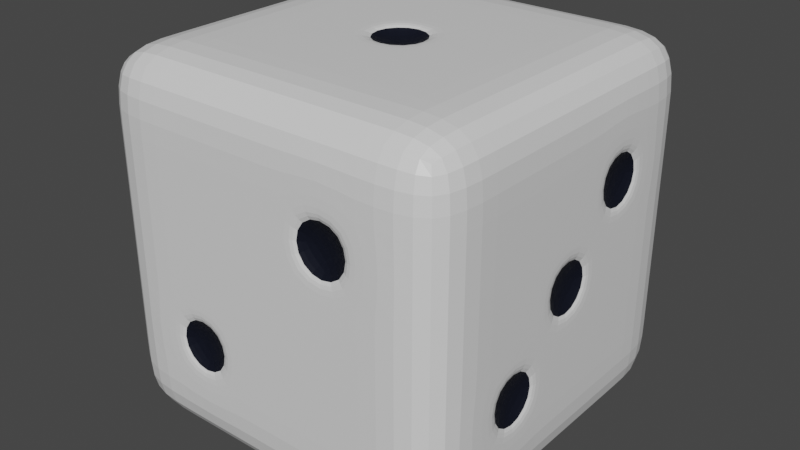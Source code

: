 # Source: Dice.blend  (saved by Blender 2.93.20; exported with 4.5.12 LTS)
import bpy
from mathutils import Matrix  # noqa: F401  (used for matrix-valued properties, if any)

bpy.ops.wm.read_factory_settings(use_empty=True)
scene = bpy.context.scene
scene.name = 'Scene'

# ---- collections
col_collection = bpy.data.collections.new('Collection'); scene.collection.children.link(col_collection)

# ---- materials (node trees are filled in below, after node groups)
mat_dice = bpy.data.materials.new('Dice')
mat_dice.alpha_threshold = 0.0
mat_dice.use_transparent_shadow = False
mat_dice.line_color = (0.0, 0.0, 0.0, 1.0)
mat_hole = bpy.data.materials.new('Hole')
mat_hole.use_transparent_shadow = False

# ---- material node trees
mat_dice.use_nodes = True; mat_dice.node_tree.nodes.clear()
_N = mat_dice.node_tree.nodes; _L = mat_dice.node_tree.links
n0 = _N.new('ShaderNodeOutputMaterial'); n0.name = 'Material Output'; n0.location = (300, 300)
n1 = _N.new('ShaderNodeBsdfPrincipled'); n1.name = 'Principled BSDF'; n1.location = (10, 300)
n1.distribution = 'GGX'
n1.subsurface_method = 'BURLEY'
n1.inputs[2].default_value = 0.4
n1.inputs[3].default_value = 1.45
n1.inputs[27].default_value = (0.0, 0.0, 0.0, 1.0)
n1.inputs[28].default_value = 1.0
_L.new(n1.outputs[0], n0.inputs[0])
n0.is_active_output = True
mat_hole.use_nodes = True; mat_hole.node_tree.nodes.clear()
_N = mat_hole.node_tree.nodes; _L = mat_hole.node_tree.links
n0 = _N.new('ShaderNodeBsdfPrincipled'); n0.name = 'Principled BSDF'; n0.location = (10, 300)
n0.distribution = 'GGX'
n0.subsurface_method = 'BURLEY'
n0.inputs[0].default_value = (0.001943, 0.003454, 0.01102, 1.0)
n0.inputs[3].default_value = 1.45
n0.inputs[27].default_value = (0.0, 0.0, 0.0, 1.0)
n0.inputs[28].default_value = 1.0
n1 = _N.new('ShaderNodeOutputMaterial'); n1.name = 'Material Output'; n1.location = (300, 300)
_L.new(n0.outputs[0], n1.inputs[0])
n1.is_active_output = True

# ---- world
world_world = bpy.data.worlds.new('World'); scene.world = world_world
world_world.use_nodes = True; world_world.node_tree.nodes.clear()
_N = world_world.node_tree.nodes; _L = world_world.node_tree.links
n0 = _N.new('ShaderNodeOutputWorld'); n0.name = 'World Output'; n0.location = (300, 300)
n1 = _N.new('ShaderNodeBackground'); n1.name = 'Background'; n1.location = (10, 300)
n1.inputs[0].default_value = (0.05088, 0.05088, 0.05088, 1.0)
_L.new(n1.outputs[0], n0.inputs[0])
n0.is_active_output = True
world_world.color = (0.05088, 0.05088, 0.05088)
world_world.use_sun_shadow = False
world_world.sun_shadow_jitter_overblur = 0.0

# ---- meshes
me_cube = bpy.data.meshes.new('Cube')
me_cube.from_pydata([(1.0, 1.0, 1.0), (1.0, 1.0, -1.0), (1.0, -1.0, 1.0), (1.0, -1.0, -1.0), (-1.0, 1.0, 1.0), (-1.0, 1.0, -1.0), (-1.0, -1.0, 1.0), (-1.0, -1.0, -1.0), (0.6, 1.0, -1.0), (0.2, 1.0, -1.0), (-0.2, 1.0, -1.0), (-0.6, 1.0, -1.0), (0.6, -1.0, 1.0), (0.2, -1.0, 1.0), (-0.2, -1.0, 1.0), (-0.6, -1.0, 1.0), (-0.6, -1.0, -1.0), (-0.2, -1.0, -1.0), (0.2, -1.0, -1.0), (0.6, -1.0, -1.0), (-0.6, 1.0, 1.0), (-0.2, 1.0, 1.0), (0.2, 1.0, 1.0), (0.6, 1.0, 1.0), (1.0, 1.0, 0.6), (1.0, 1.0, 0.2), (1.0, 1.0, -0.2), (1.0, 1.0, -0.6), (-1.0, -1.0, -0.6), (-1.0, -1.0, -0.2), (-1.0, -1.0, 0.2), (-1.0, -1.0, 0.6), (1.0, -1.0, 0.6), (1.0, -1.0, 0.2), (1.0, -1.0, -0.2), (1.0, -1.0, -0.6), (-1.0, 1.0, 0.6), (-1.0, 1.0, 0.2), (-1.0, 1.0, -0.2), (-1.0, 1.0, -0.6), (-0.565, 1.0, 0.565), (-0.565, 1.0, 0.235), (-0.565, 1.0, -0.235), (-0.565, 1.0, -0.565), (-0.235, 1.0, 0.565), (-0.165, 1.0, 0.165), (-0.235, 1.0, -0.235), (-0.235, 1.0, -0.565), (0.235, 1.0, 0.565), (0.165, 1.0, 0.165), (0.235, 1.0, -0.235), (0.235, 1.0, -0.565), (0.565, 1.0, 0.565), (0.565, 1.0, 0.235), (0.565, 1.0, -0.235), (0.565, 1.0, -0.565), (0.565, -1.0, 0.565), (0.565, -1.0, 0.235), (0.6, -1.0, -0.2), (0.6, -1.0, -0.6), (0.235, -1.0, 0.565), (0.235, -1.0, 0.235), (0.2, -1.0, -0.2), (0.2, -1.0, -0.6), (-0.2, -1.0, 0.6), (-0.2, -1.0, 0.2), (-0.235, -1.0, -0.235), (-0.235, -1.0, -0.565), (-0.6, -1.0, 0.6), (-0.6, -1.0, 0.2), (-0.565, -1.0, -0.235), (-0.565, -1.0, -0.565), (-1.0, 0.6, -1.0), (-1.0, 0.2, -1.0), (-1.0, -0.2, -1.0), (-1.0, -0.6, -1.0), (1.0, 0.6, 1.0), (1.0, 0.2, 1.0), (1.0, -0.2, 1.0), (1.0, -0.6, 1.0), (-1.0, -0.6, 1.0), (-1.0, -0.2, 1.0), (-1.0, 0.2, 1.0), (-1.0, 0.6, 1.0), (1.0, -0.6, -1.0), (1.0, -0.2, -1.0), (1.0, 0.2, -1.0), (1.0, 0.6, -1.0), (-0.565, 0.565, -1.0), (-0.565, 0.235, -1.0), (-0.565, -0.235, -1.0), (-0.565, -0.565, -1.0), (-0.235, 0.565, -1.0), (-0.235, 0.235, -1.0), (-0.235, -0.235, -1.0), (-0.235, -0.565, -1.0), (0.235, 0.565, -1.0), (0.235, 0.235, -1.0), (0.235, -0.235, -1.0), (0.235, -0.565, -1.0), (0.565, 0.565, -1.0), (0.565, 0.235, -1.0), (0.565, -0.235, -1.0), (0.565, -0.565, -1.0), (0.6, 0.6, 1.0), (0.6, 0.2, 1.0), (0.6, -0.2, 1.0), (0.6, -0.6, 1.0), (0.2, 0.6, 1.0), (0.165, 0.165, 1.0), (0.165, -0.165, 1.0), (0.2, -0.6, 1.0), (-0.2, 0.6, 1.0), (-0.165, 0.165, 1.0), (-0.165, -0.165, 1.0), (-0.2, -0.6, 1.0), (-0.6, 0.6, 1.0), (-0.6, 0.2, 1.0), (-0.6, -0.2, 1.0), (-0.6, -0.6, 1.0), (1.0, 0.6, -0.6), (1.0, 0.2, -0.6), (1.0, -0.235, -0.565), (1.0, -0.565, -0.565), (1.0, 0.6, -0.2), (1.0, 0.165, -0.165), (1.0, -0.235, -0.235), (1.0, -0.565, -0.235), (1.0, 0.565, 0.235), (1.0, 0.165, 0.165), (1.0, -0.165, 0.165), (1.0, -0.6, 0.2), (1.0, 0.565, 0.565), (1.0, 0.235, 0.565), (1.0, -0.2, 0.6), (1.0, -0.6, 0.6), (-1.0, -0.565, -0.565), (-1.0, -0.235, -0.565), (-1.0, 0.235, -0.565), (-1.0, 0.565, -0.565), (-1.0, -0.565, -0.235), (-1.0, -0.235, -0.235), (-1.0, 0.235, -0.235), (-1.0, 0.565, -0.235), (-1.0, -0.565, 0.235), (-1.0, -0.235, 0.235), (-1.0, 0.235, 0.235), (-1.0, 0.565, 0.235), (-1.0, -0.565, 0.565), (-1.0, -0.235, 0.565), (-1.0, 0.235, 0.565), (-1.0, 0.565, 0.565), (-0.6, 1.0, 0.6), (-0.6, 1.0, 0.2), (-0.6, 1.0, -0.2), (-0.6, 1.0, -0.6), (-0.2, 1.0, 0.6), (-0.2, 1.0, -0.6), (-0.2, 1.0, 0.2), (-0.235, 1.0, 0.235), (-0.2, 1.0, -0.2), (-0.165, 1.0, -0.165), (0.2, 1.0, 0.6), (0.2, 1.0, -0.6), (0.2, 1.0, 0.2), (0.235, 1.0, 0.235), (0.2, 1.0, -0.2), (0.165, 1.0, -0.165), (0.6, 1.0, 0.6), (0.6, 1.0, 0.2), (0.6, 1.0, -0.2), (0.6, 1.0, -0.6), (0.6, -1.0, 0.6), (0.6, -1.0, 0.2), (0.2, -1.0, 0.6), (0.2, -1.0, 0.2), (-0.2, -1.0, -0.2), (-0.2, -1.0, -0.6), (-0.6, -1.0, -0.2), (-0.6, -1.0, -0.6), (-0.6, 0.6, -1.0), (-0.6, 0.2, -1.0), (-0.6, -0.2, -1.0), (-0.6, -0.6, -1.0), (-0.1637, 0.5637, -1.0), (-0.1637, 0.2363, -1.0), (-0.1637, -0.2363, -1.0), (-0.1637, -0.5637, -1.0), (0.1637, 0.5637, -1.0), (0.1637, 0.2363, -1.0), (0.1637, -0.2363, -1.0), (0.1637, -0.5637, -1.0), (0.6, 0.6, -1.0), (0.6, 0.2, -1.0), (0.6, -0.2, -1.0), (0.6, -0.6, -1.0), (0.2, 0.2, 1.0), (0.2, -0.2, 1.0), (-0.2, 0.2, 1.0), (-0.2, -0.2, 1.0), (1.0, -0.2, -0.6), (1.0, -0.6, -0.6), (1.0, 0.2, -0.2), (1.0, -0.6, -0.2), (1.0, -0.2, -0.2), (1.0, -0.165, -0.165), (1.0, 0.6, 0.2), (1.0, -0.2, 0.2), (1.0, 0.2, 0.2), (1.0, 0.235, 0.235), (1.0, 0.6, 0.6), (1.0, 0.2, 0.6), (-1.0, -0.6, -0.6), (-1.0, -0.2, -0.6), (-1.0, 0.2, -0.6), (-1.0, 0.6, -0.6), (-1.0, -0.6, -0.2), (-1.0, -0.2, -0.2), (-1.0, 0.2, -0.2), (-1.0, 0.6, -0.2), (-1.0, -0.6, 0.2), (-1.0, -0.2, 0.2), (-1.0, 0.2, 0.2), (-1.0, 0.6, 0.2), (-1.0, -0.6, 0.6), (-1.0, -0.2, 0.6), (-1.0, 0.2, 0.6), (-1.0, 0.6, 0.6), (-0.2, 0.6, -1.0), (-0.2, 0.2, -1.0), (-0.2, -0.2, -1.0), (-0.2, -0.6, -1.0), (0.2, 0.6, -1.0), (0.2, 0.2, -1.0), (0.2, -0.2, -1.0), (0.2, -0.6, -1.0), (-0.4, -0.9, -0.4), (0.4, -0.9, 0.4), (0.4, 0.9, -0.4), (0.4, 0.9, 0.4), (0.0, 0.9, 0.0), (-0.4, 0.9, -0.4), (-0.4, 0.9, 0.4), (-0.9, -0.4, 0.4), (-0.9, 0.4, 0.4), (-0.9, -0.4, -0.4), (-0.9, 0.4, -0.4), (0.9, 0.4, 0.4), (0.9, 0.0, 0.0), (0.9, -0.4, -0.4), (0.0, 0.0, 0.9), (0.4, 0.4, -0.9), (0.4, -0.4, -0.9), (0.0, 0.4, -0.9), (0.0, -0.4, -0.9), (-0.4, 0.4, -0.9), (-0.4, -0.4, -0.9)], [], [(119, 80, 6, 15), (68, 15, 6, 31), (227, 83, 4, 36), (195, 84, 3, 19), (135, 79, 2, 32), (168, 23, 0, 24), (36, 4, 20, 152), (152, 20, 21, 156), (156, 21, 22, 162), (162, 22, 23, 168), (75, 183, 16, 7), (183, 231, 17, 16), (231, 235, 18, 17), (235, 195, 19, 18), (32, 2, 12, 172), (172, 12, 13, 174), (174, 13, 14, 64), (64, 14, 15, 68), (79, 107, 12, 2), (107, 111, 13, 12), (111, 115, 14, 13), (115, 119, 15, 14), (17, 177, 179, 16), (57, 56, 237), (176, 65, 69, 178), (65, 64, 68, 69), (18, 63, 177, 17), (63, 62, 176, 177), (62, 175, 65, 176), (175, 174, 64, 65), (19, 59, 63, 18), (59, 58, 62, 63), (58, 173, 175, 62), (51, 50, 238), (3, 35, 59, 19), (35, 34, 58, 59), (34, 33, 173, 58), (33, 32, 172, 173), (9, 163, 171, 8), (165, 48, 239), (166, 164, 169, 170), (161, 45, 240), (10, 157, 163, 9), (157, 160, 166, 163), (43, 42, 241), (158, 156, 162, 164), (11, 155, 157, 10), (41, 40, 242), (154, 153, 158, 160), (144, 148, 243), (5, 39, 155, 11), (39, 38, 154, 155), (38, 37, 153, 154), (37, 36, 152, 153), (8, 171, 27, 1), (171, 170, 26, 27), (170, 169, 25, 26), (169, 168, 24, 25), (84, 201, 35, 3), (201, 203, 34, 35), (203, 131, 33, 34), (131, 135, 32, 33), (72, 215, 39, 5), (215, 219, 38, 39), (219, 223, 37, 38), (223, 227, 36, 37), (16, 179, 28, 7), (179, 178, 29, 28), (178, 69, 30, 29), (69, 68, 31, 30), (30, 31, 224, 220), (146, 150, 244), (221, 225, 226, 222), (136, 140, 245), (29, 30, 220, 216), (216, 220, 221, 217), (217, 221, 222, 218), (218, 222, 223, 219), (28, 29, 216, 212), (138, 142, 246), (213, 217, 218, 214), (128, 132, 247), (7, 28, 212, 75), (75, 212, 213, 74), (74, 213, 214, 73), (73, 214, 215, 72), (25, 24, 210, 206), (125, 129, 248), (208, 211, 134, 207), (207, 134, 135, 131), (26, 25, 206, 124), (124, 206, 208, 202), (122, 126, 249), (204, 207, 131, 203), (27, 26, 124, 120), (120, 124, 202, 121), (121, 202, 204, 200), (109, 113, 250), (1, 27, 120, 87), (87, 120, 121, 86), (86, 121, 200, 85), (85, 200, 201, 84), (21, 20, 116, 112), (112, 116, 117, 198), (198, 117, 118, 199), (199, 118, 119, 115), (22, 21, 112, 108), (108, 112, 198, 196), (96, 100, 251), (197, 199, 115, 111), (23, 22, 108, 104), (104, 108, 196, 105), (105, 196, 197, 106), (106, 197, 111, 107), (0, 23, 104, 76), (76, 104, 105, 77), (77, 105, 106, 78), (78, 106, 107, 79), (9, 8, 192, 232), (98, 102, 252), (233, 193, 194, 234), (184, 188, 253), (10, 9, 232, 228), (186, 190, 254), (229, 233, 234, 230), (88, 92, 255), (11, 10, 228, 180), (90, 94, 256), (181, 229, 230, 182), (5, 11, 180, 72), (72, 180, 181, 73), (73, 181, 182, 74), (74, 182, 183, 75), (24, 0, 76, 210), (210, 76, 77, 211), (211, 77, 78, 134), (134, 78, 79, 135), (8, 1, 87, 192), (192, 87, 86, 193), (193, 86, 85, 194), (194, 85, 84, 195), (31, 6, 80, 224), (224, 80, 81, 225), (225, 81, 82, 226), (226, 82, 83, 227), (20, 4, 83, 116), (116, 83, 82, 117), (117, 82, 81, 118), (118, 81, 80, 119), (40, 41, 153, 152), (42, 43, 155, 154), (159, 44, 156, 158), (45, 161, 160, 158), (47, 46, 160, 157), (48, 165, 164, 162), (167, 49, 164, 166), (50, 51, 163, 166), (53, 52, 168, 169), (55, 54, 170, 171), (56, 57, 173, 172), (61, 60, 174, 175), (66, 67, 177, 176), (71, 70, 178, 179), (67, 71, 179, 177), (70, 66, 176, 178), (57, 61, 175, 173), (60, 56, 172, 174), (51, 55, 171, 163), (54, 50, 166, 170), (165, 53, 169, 164), (52, 48, 162, 168), (161, 167, 166, 160), (49, 45, 158, 164), (43, 47, 157, 155), (46, 42, 154, 160), (41, 159, 158, 153), (44, 40, 152, 156), (88, 89, 181, 180), (90, 91, 183, 182), (93, 92, 228, 229), (95, 94, 230, 231), (96, 97, 233, 232), (98, 99, 235, 234), (101, 100, 192, 193), (103, 102, 194, 195), (109, 110, 197, 196), (114, 113, 198, 199), (122, 123, 201, 200), (125, 205, 204, 202), (127, 126, 204, 203), (128, 209, 208, 206), (130, 129, 208, 207), (133, 132, 210, 211), (136, 137, 213, 212), (138, 139, 215, 214), (141, 140, 216, 217), (143, 142, 218, 219), (144, 145, 221, 220), (146, 147, 223, 222), (149, 148, 224, 225), (151, 150, 226, 227), (148, 144, 220, 224), (145, 149, 225, 221), (150, 146, 222, 226), (147, 151, 227, 223), (140, 136, 212, 216), (137, 141, 217, 213), (142, 138, 214, 218), (139, 143, 219, 215), (132, 128, 206, 210), (209, 133, 211, 208), (129, 125, 202, 208), (205, 130, 207, 204), (126, 122, 200, 204), (123, 127, 203, 201), (113, 109, 196, 198), (110, 114, 199, 197), (100, 96, 232, 192), (97, 101, 193, 233), (102, 98, 234, 194), (99, 103, 195, 235), (92, 88, 180, 228), (89, 93, 229, 181), (94, 90, 182, 230), (91, 95, 231, 183), (184, 185, 229, 228), (186, 187, 231, 230), (189, 188, 232, 233), (191, 190, 234, 235), (188, 184, 228, 232), (185, 189, 233, 229), (190, 186, 230, 234), (187, 191, 235, 231), (67, 66, 236), (66, 70, 236), (70, 71, 236), (71, 67, 236), (56, 60, 237), (60, 61, 237), (61, 57, 237), (50, 54, 238), (54, 55, 238), (55, 51, 238), (48, 52, 239), (52, 53, 239), (53, 165, 239), (45, 49, 240), (49, 167, 240), (167, 161, 240), (42, 46, 241), (46, 47, 241), (47, 43, 241), (40, 44, 242), (44, 159, 242), (159, 41, 242), (148, 149, 243), (149, 145, 243), (145, 144, 243), (150, 151, 244), (151, 147, 244), (147, 146, 244), (140, 141, 245), (141, 137, 245), (137, 136, 245), (142, 143, 246), (143, 139, 246), (139, 138, 246), (132, 133, 247), (133, 209, 247), (209, 128, 247), (129, 130, 248), (130, 205, 248), (205, 125, 248), (126, 127, 249), (127, 123, 249), (123, 122, 249), (113, 114, 250), (114, 110, 250), (110, 109, 250), (100, 101, 251), (101, 97, 251), (97, 96, 251), (102, 103, 252), (103, 99, 252), (99, 98, 252), (188, 189, 253), (189, 185, 253), (185, 184, 253), (190, 191, 254), (191, 187, 254), (187, 186, 254), (92, 93, 255), (93, 89, 255), (89, 88, 255), (94, 95, 256), (95, 91, 256), (91, 90, 256)])
me_cube.polygons.foreach_set('material_index', [0, 0, 0, 0, 0, 0, 0, 0, 0, 0, 0, 0, 0, 0, 0, 0, 0, 0, 0, 0, 0, 0, 0, 1, 0, 0, 0, 0, 0, 0, 0, 0, 0, 1, 0, 0, 0, 0, 0, 1, 0, 1, 0, 0, 1, 0, 0, 1, 0, 1, 0, 0, 0, 0, 0, 0, 0, 0, 0, 0, 0, 0, 0, 0, 0, 0, 0, 0, 0, 0, 0, 1, 0, 1, 0, 0, 0, 0, 0, 1, 0, 1, 0, 0, 0, 0, 0, 1, 0, 0, 0, 0, 1, 0, 0, 0, 0, 1, 0, 0, 0, 0, 0, 0, 0, 0, 0, 0, 1, 0, 0, 0, 0, 0, 0, 0, 0, 0, 0, 1, 0, 1, 0, 1, 0, 1, 0, 1, 0, 0, 0, 0, 0, 0, 0, 0, 0, 0, 0, 0, 0, 0, 0, 0, 0, 0, 0, 0, 0, 0, 0, 0, 0, 0, 0, 0, 0, 0, 0, 0, 0, 0, 0, 0, 0, 0, 0, 0, 0, 0, 0, 0, 0, 0, 0, 0, 0, 0, 0, 0, 0, 0, 0, 0, 0, 0, 0, 0, 0, 0, 0, 0, 0, 0, 0, 0, 0, 0, 0, 0, 0, 0, 0, 0, 0, 0, 0, 0, 0, 0, 0, 0, 0, 0, 0, 0, 0, 0, 0, 0, 0, 0, 0, 0, 0, 0, 0, 0, 0, 0, 0, 0, 0, 1, 1, 1, 1, 1, 1, 1, 1, 1, 1, 1, 1, 1, 1, 1, 1, 1, 1, 1, 1, 1, 1, 1, 1, 1, 1, 1, 1, 1, 1, 1, 1, 1, 1, 1, 1, 1, 1, 1, 1, 1, 1, 1, 1, 1, 1, 1, 1, 1, 1, 1, 1, 1, 1, 1, 1, 1, 1, 1, 1, 1, 1, 1, 1])
_uv = me_cube.uv_layers.new(name='UVMap')
_uv.uv.foreach_set('vector', [0.825, 0.7, 0.875, 0.7, 0.875, 0.75, 0.825, 0.75, 0.575, 0.95, 0.625, 0.95, 0.625, 1.0, 0.575, 1.0, 0.575, 0.2, 0.625, 0.2, 0.625, 0.25, 0.575, 0.25, 0.325, 0.7, 0.375, 0.7, 0.375, 0.75, 0.325, 0.75, 0.575, 0.7, 0.625, 0.7, 0.625, 0.75, 0.575, 0.75, 0.575, 0.45, 0.625, 0.45, 0.625, 0.5, 0.575, 0.5, 0.575, 0.25, 0.625, 0.25, 0.625, 0.3, 0.575, 0.3, 0.575, 0.3, 0.625, 0.3, 0.625, 0.35, 0.575, 0.35, 0.575, 0.35, 0.625, 0.35, 0.625, 0.4, 0.575, 0.4, 0.575, 0.4, 0.625, 0.4, 0.625, 0.45, 0.575, 0.45, 0.125, 0.7, 0.175, 0.7, 0.175, 0.75, 0.125, 0.75, 0.175, 0.7, 0.225, 0.7, 0.225, 0.75, 0.175, 0.75, 0.225, 0.7, 0.275, 0.7, 0.275, 0.75, 0.225, 0.75, 0.275, 0.7, 0.325, 0.7, 0.325, 0.75, 0.275, 0.75, 0.575, 0.75, 0.625, 0.75, 0.625, 0.8, 0.575, 0.8, 0.575, 0.8, 0.625, 0.8, 0.625, 0.85, 0.575, 0.85, 0.575, 0.85, 0.625, 0.85, 0.625, 0.9, 0.575, 0.9, 0.575, 0.9, 0.625, 0.9, 0.625, 0.95, 0.575, 0.95, 0.625, 0.7, 0.675, 0.7, 0.675, 0.75, 0.625, 0.75, 0.675, 0.7, 0.725, 0.7, 0.725, 0.75, 0.675, 0.75, 0.725, 0.7, 0.775, 0.7, 0.775, 0.75, 0.725, 0.75, 0.775, 0.7, 0.825, 0.7, 0.825, 0.75, 0.775, 0.75, 0.375, 0.9, 0.425, 0.9, 0.425, 0.95, 0.375, 0.95, 0.5294, 0.8044, 0.5706, 0.8044, 0.55, 0.825, 0.475, 0.9, 0.525, 0.9, 0.525, 0.95, 0.475, 0.95, 0.525, 0.9, 0.575, 0.9, 0.575, 0.95, 0.525, 0.95, 0.375, 0.85, 0.425, 0.85, 0.425, 0.9, 0.375, 0.9, 0.425, 0.85, 0.475, 0.85, 0.475, 0.9, 0.425, 0.9, 0.475, 0.85, 0.525, 0.85, 0.525, 0.9, 0.475, 0.9, 0.525, 0.85, 0.575, 0.85, 0.575, 0.9, 0.525, 0.9, 0.375, 0.8, 0.425, 0.8, 0.425, 0.85, 0.375, 0.85, 0.425, 0.8, 0.475, 0.8, 0.475, 0.85, 0.425, 0.85, 0.475, 0.8, 0.525, 0.8, 0.525, 0.85, 0.475, 0.85, 0.4294, 0.4044, 0.4706, 0.4044, 0.45, 0.425, 0.375, 0.75, 0.425, 0.75, 0.425, 0.8, 0.375, 0.8, 0.425, 0.75, 0.475, 0.75, 0.475, 0.8, 0.425, 0.8, 0.475, 0.75, 0.525, 0.75, 0.525, 0.8, 0.475, 0.8, 0.525, 0.75, 0.575, 0.75, 0.575, 0.8, 0.525, 0.8, 0.375, 0.4, 0.425, 0.4, 0.425, 0.45, 0.375, 0.45, 0.5294, 0.4044, 0.5706, 0.4044, 0.55, 0.425, 0.475, 0.4, 0.525, 0.4, 0.525, 0.45, 0.475, 0.45, 0.4794, 0.3544, 0.5206, 0.3544, 0.5, 0.375, 0.375, 0.35, 0.425, 0.35, 0.425, 0.4, 0.375, 0.4, 0.425, 0.35, 0.475, 0.35, 0.475, 0.4, 0.425, 0.4, 0.4294, 0.3044, 0.4706, 0.3044, 0.45, 0.325, 0.525, 0.35, 0.575, 0.35, 0.575, 0.4, 0.525, 0.4, 0.375, 0.3, 0.425, 0.3, 0.425, 0.35, 0.375, 0.35, 0.5294, 0.3044, 0.5706, 0.3044, 0.55, 0.325, 0.475, 0.3, 0.525, 0.3, 0.525, 0.35, 0.475, 0.35, 0.5294, 0.05437, 0.5706, 0.05437, 0.55, 0.075, 0.375, 0.25, 0.425, 0.25, 0.425, 0.3, 0.375, 0.3, 0.425, 0.25, 0.475, 0.25, 0.475, 0.3, 0.425, 0.3, 0.475, 0.25, 0.525, 0.25, 0.525, 0.3, 0.475, 0.3, 0.525, 0.25, 0.575, 0.25, 0.575, 0.3, 0.525, 0.3, 0.375, 0.45, 0.425, 0.45, 0.425, 0.5, 0.375, 0.5, 0.425, 0.45, 0.475, 0.45, 0.475, 0.5, 0.425, 0.5, 0.475, 0.45, 0.525, 0.45, 0.525, 0.5, 0.475, 0.5, 0.525, 0.45, 0.575, 0.45, 0.575, 0.5, 0.525, 0.5, 0.375, 0.7, 0.425, 0.7, 0.425, 0.75, 0.375, 0.75, 0.425, 0.7, 0.475, 0.7, 0.475, 0.75, 0.425, 0.75, 0.475, 0.7, 0.525, 0.7, 0.525, 0.75, 0.475, 0.75, 0.525, 0.7, 0.575, 0.7, 0.575, 0.75, 0.525, 0.75, 0.375, 0.2, 0.425, 0.2, 0.425, 0.25, 0.375, 0.25, 0.425, 0.2, 0.475, 0.2, 0.475, 0.25, 0.425, 0.25, 0.475, 0.2, 0.525, 0.2, 0.525, 0.25, 0.475, 0.25, 0.525, 0.2, 0.575, 0.2, 0.575, 0.25, 0.525, 0.25, 0.375, 0.95, 0.425, 0.95, 0.425, 1.0, 0.375, 1.0, 0.425, 0.95, 0.475, 0.95, 0.475, 1.0, 0.425, 1.0, 0.475, 0.95, 0.525, 0.95, 0.525, 1.0, 0.475, 1.0, 0.525, 0.95, 0.575, 0.95, 0.575, 1.0, 0.525, 1.0, 0.525, 0.0, 0.575, 0.0, 0.575, 0.05, 0.525, 0.05, 0.5294, 0.1544, 0.5706, 0.1544, 0.55, 0.175, 0.525, 0.1, 0.575, 0.1, 0.575, 0.15, 0.525, 0.15, 0.4294, 0.05437, 0.4706, 0.05437, 0.45, 0.075, 0.475, 0.0, 0.525, 0.0, 0.525, 0.05, 0.475, 0.05, 0.475, 0.05, 0.525, 0.05, 0.525, 0.1, 0.475, 0.1, 0.475, 0.1, 0.525, 0.1, 0.525, 0.15, 0.475, 0.15, 0.475, 0.15, 0.525, 0.15, 0.525, 0.2, 0.475, 0.2, 0.425, 0.0, 0.475, 0.0, 0.475, 0.05, 0.425, 0.05, 0.4294, 0.1544, 0.4706, 0.1544, 0.45, 0.175, 0.425, 0.1, 0.475, 0.1, 0.475, 0.15, 0.425, 0.15, 0.5294, 0.5544, 0.5706, 0.5544, 0.55, 0.575, 0.375, 0.0, 0.425, 0.0, 0.425, 0.05, 0.375, 0.05, 0.375, 0.05, 0.425, 0.05, 0.425, 0.1, 0.375, 0.1, 0.375, 0.1, 0.425, 0.1, 0.425, 0.15, 0.375, 0.15, 0.375, 0.15, 0.425, 0.15, 0.425, 0.2, 0.375, 0.2, 0.525, 0.5, 0.575, 0.5, 0.575, 0.55, 0.525, 0.55, 0.4794, 0.6044, 0.5206, 0.6044, 0.5, 0.625, 0.525, 0.6, 0.575, 0.6, 0.575, 0.65, 0.525, 0.65, 0.525, 0.65, 0.575, 0.65, 0.575, 0.7, 0.525, 0.7, 0.475, 0.5, 0.525, 0.5, 0.525, 0.55, 0.475, 0.55, 0.475, 0.55, 0.525, 0.55, 0.525, 0.6, 0.475, 0.6, 0.4294, 0.6544, 0.4706, 0.6544, 0.45, 0.675, 0.475, 0.65, 0.525, 0.65, 0.525, 0.7, 0.475, 0.7, 0.425, 0.5, 0.475, 0.5, 0.475, 0.55, 0.425, 0.55, 0.425, 0.55, 0.475, 0.55, 0.475, 0.6, 0.425, 0.6, 0.425, 0.6, 0.475, 0.6, 0.475, 0.65, 0.425, 0.65, 0.7294, 0.6044, 0.7706, 0.6044, 0.75, 0.625, 0.375, 0.5, 0.425, 0.5, 0.425, 0.55, 0.375, 0.55, 0.375, 0.55, 0.425, 0.55, 0.425, 0.6, 0.375, 0.6, 0.375, 0.6, 0.425, 0.6, 0.425, 0.65, 0.375, 0.65, 0.375, 0.65, 0.425, 0.65, 0.425, 0.7, 0.375, 0.7, 0.775, 0.5, 0.825, 0.5, 0.825, 0.55, 0.775, 0.55, 0.775, 0.55, 0.825, 0.55, 0.825, 0.6, 0.775, 0.6, 0.775, 0.6, 0.825, 0.6, 0.825, 0.65, 0.775, 0.65, 0.775, 0.65, 0.825, 0.65, 0.825, 0.7, 0.775, 0.7, 0.725, 0.5, 0.775, 0.5, 0.775, 0.55, 0.725, 0.55, 0.725, 0.55, 0.775, 0.55, 0.775, 0.6, 0.725, 0.6, 0.2794, 0.5544, 0.3206, 0.5544, 0.3, 0.575, 0.725, 0.65, 0.775, 0.65, 0.775, 0.7, 0.725, 0.7, 0.675, 0.5, 0.725, 0.5, 0.725, 0.55, 0.675, 0.55, 0.675, 0.55, 0.725, 0.55, 0.725, 0.6, 0.675, 0.6, 0.675, 0.6, 0.725, 0.6, 0.725, 0.65, 0.675, 0.65, 0.675, 0.65, 0.725, 0.65, 0.725, 0.7, 0.675, 0.7, 0.625, 0.5, 0.675, 0.5, 0.675, 0.55, 0.625, 0.55, 0.625, 0.55, 0.675, 0.55, 0.675, 0.6, 0.625, 0.6, 0.625, 0.6, 0.675, 0.6, 0.675, 0.65, 0.625, 0.65, 0.625, 0.65, 0.675, 0.65, 0.675, 0.7, 0.625, 0.7, 0.275, 0.5, 0.325, 0.5, 0.325, 0.55, 0.275, 0.55, 0.2794, 0.6544, 0.3206, 0.6544, 0.3, 0.675, 0.275, 0.6, 0.325, 0.6, 0.325, 0.65, 0.275, 0.65, 0.2295, 0.5545, 0.2705, 0.5545, 0.25, 0.575, 0.225, 0.5, 0.275, 0.5, 0.275, 0.55, 0.225, 0.55, 0.2295, 0.6545, 0.2705, 0.6545, 0.25, 0.675, 0.225, 0.6, 0.275, 0.6, 0.275, 0.65, 0.225, 0.65, 0.1794, 0.5544, 0.2206, 0.5544, 0.2, 0.575, 0.175, 0.5, 0.225, 0.5, 0.225, 0.55, 0.175, 0.55, 0.1794, 0.6544, 0.2206, 0.6544, 0.2, 0.675, 0.175, 0.6, 0.225, 0.6, 0.225, 0.65, 0.175, 0.65, 0.125, 0.5, 0.175, 0.5, 0.175, 0.55, 0.125, 0.55, 0.125, 0.55, 0.175, 0.55, 0.175, 0.6, 0.125, 0.6, 0.125, 0.6, 0.175, 0.6, 0.175, 0.65, 0.125, 0.65, 0.125, 0.65, 0.175, 0.65, 0.175, 0.7, 0.125, 0.7, 0.575, 0.5, 0.625, 0.5, 0.625, 0.55, 0.575, 0.55, 0.575, 0.55, 0.625, 0.55, 0.625, 0.6, 0.575, 0.6, 0.575, 0.6, 0.625, 0.6, 0.625, 0.65, 0.575, 0.65, 0.575, 0.65, 0.625, 0.65, 0.625, 0.7, 0.575, 0.7, 0.325, 0.5, 0.375, 0.5, 0.375, 0.55, 0.325, 0.55, 0.325, 0.55, 0.375, 0.55, 0.375, 0.6, 0.325, 0.6, 0.325, 0.6, 0.375, 0.6, 0.375, 0.65, 0.325, 0.65, 0.325, 0.65, 0.375, 0.65, 0.375, 0.7, 0.325, 0.7, 0.575, 0.0, 0.625, 0.0, 0.625, 0.05, 0.575, 0.05, 0.575, 0.05, 0.625, 0.05, 0.625, 0.1, 0.575, 0.1, 0.575, 0.1, 0.625, 0.1, 0.625, 0.15, 0.575, 0.15, 0.575, 0.15, 0.625, 0.15, 0.625, 0.2, 0.575, 0.2, 0.825, 0.5, 0.875, 0.5, 0.875, 0.55, 0.825, 0.55, 0.825, 0.55, 0.875, 0.55, 0.875, 0.6, 0.825, 0.6, 0.825, 0.6, 0.875, 0.6, 0.875, 0.65, 0.825, 0.65, 0.825, 0.65, 0.875, 0.65, 0.875, 0.7, 0.825, 0.7, 0.5706, 0.3044, 0.5294, 0.3044, 0.525, 0.3, 0.575, 0.3, 0.4706, 0.3044, 0.4294, 0.3044, 0.425, 0.3, 0.475, 0.3, 0.5294, 0.3456, 0.5706, 0.3456, 0.575, 0.35, 0.525, 0.35, 0.5206, 0.3544, 0.4794, 0.3544, 0.475, 0.35, 0.525, 0.35, 0.4294, 0.3456, 0.4706, 0.3456, 0.475, 0.35, 0.425, 0.35, 0.5706, 0.4044, 0.5294, 0.4044, 0.525, 0.4, 0.575, 0.4, 0.4794, 0.3956, 0.5206, 0.3956, 0.525, 0.4, 0.475, 0.4, 0.4706, 0.4044, 0.4294, 0.4044, 0.425, 0.4, 0.475, 0.4, 0.5294, 0.4456, 0.5706, 0.4456, 0.575, 0.45, 0.525, 0.45, 0.4294, 0.4456, 0.4706, 0.4456, 0.475, 0.45, 0.425, 0.45, 0.5706, 0.8044, 0.5294, 0.8044, 0.525, 0.8, 0.575, 0.8, 0.5294, 0.8456, 0.5706, 0.8456, 0.575, 0.85, 0.525, 0.85, 0.4706, 0.9044, 0.4294, 0.9044, 0.425, 0.9, 0.475, 0.9, 0.4294, 0.9456, 0.4706, 0.9456, 0.475, 0.95, 0.425, 0.95, 0.4294, 0.9044, 0.4294, 0.9456, 0.425, 0.95, 0.425, 0.9, 0.4706, 0.9456, 0.4706, 0.9044, 0.475, 0.9, 0.475, 0.95, 0.5294, 0.8044, 0.5294, 0.8456, 0.525, 0.85, 0.525, 0.8, 0.5706, 0.8456, 0.5706, 0.8044, 0.575, 0.8, 0.575, 0.85, 0.4294, 0.4044, 0.4294, 0.4456, 0.425, 0.45, 0.425, 0.4, 0.4706, 0.4456, 0.4706, 0.4044, 0.475, 0.4, 0.475, 0.45, 0.5294, 0.4044, 0.5294, 0.4456, 0.525, 0.45, 0.525, 0.4, 0.5706, 0.4456, 0.5706, 0.4044, 0.575, 0.4, 0.575, 0.45, 0.4794, 0.3544, 0.4794, 0.3956, 0.475, 0.4, 0.475, 0.35, 0.5206, 0.3956, 0.5206, 0.3544, 0.525, 0.35, 0.525, 0.4, 0.4294, 0.3044, 0.4294, 0.3456, 0.425, 0.35, 0.425, 0.3, 0.4706, 0.3456, 0.4706, 0.3044, 0.475, 0.3, 0.475, 0.35, 0.5294, 0.3044, 0.5294, 0.3456, 0.525, 0.35, 0.525, 0.3, 0.5706, 0.3456, 0.5706, 0.3044, 0.575, 0.3, 0.575, 0.35, 0.1794, 0.5544, 0.1794, 0.5956, 0.175, 0.6, 0.175, 0.55, 0.1794, 0.6544, 0.1794, 0.6956, 0.175, 0.7, 0.175, 0.65, 0.2206, 0.5956, 0.2206, 0.5544, 0.225, 0.55, 0.225, 0.6, 0.2206, 0.6956, 0.2206, 0.6544, 0.225, 0.65, 0.225, 0.7, 0.2794, 0.5544, 0.2794, 0.5956, 0.275, 0.6, 0.275, 0.55, 0.2794, 0.6544, 0.2794, 0.6956, 0.275, 0.7, 0.275, 0.65, 0.3206, 0.5956, 0.3206, 0.5544, 0.325, 0.55, 0.325, 0.6, 0.3206, 0.6956, 0.3206, 0.6544, 0.325, 0.65, 0.325, 0.7, 0.7294, 0.6044, 0.7294, 0.6456, 0.725, 0.65, 0.725, 0.6, 0.7706, 0.6456, 0.7706, 0.6044, 0.775, 0.6, 0.775, 0.65, 0.4294, 0.6544, 0.4294, 0.6956, 0.425, 0.7, 0.425, 0.65, 0.4794, 0.6044, 0.4794, 0.6456, 0.475, 0.65, 0.475, 0.6, 0.4706, 0.6956, 0.4706, 0.6544, 0.475, 0.65, 0.475, 0.7, 0.5294, 0.5544, 0.5294, 0.5956, 0.525, 0.6, 0.525, 0.55, 0.5206, 0.6456, 0.5206, 0.6044, 0.525, 0.6, 0.525, 0.65, 0.5706, 0.5956, 0.5706, 0.5544, 0.575, 0.55, 0.575, 0.6, 0.4294, 0.05437, 0.4294, 0.09563, 0.425, 0.1, 0.425, 0.05, 0.4294, 0.1544, 0.4294, 0.1956, 0.425, 0.2, 0.425, 0.15, 0.4706, 0.09563, 0.4706, 0.05437, 0.475, 0.05, 0.475, 0.1, 0.4706, 0.1956, 0.4706, 0.1544, 0.475, 0.15, 0.475, 0.2, 0.5294, 0.05437, 0.5294, 0.09563, 0.525, 0.1, 0.525, 0.05, 0.5294, 0.1544, 0.5294, 0.1956, 0.525, 0.2, 0.525, 0.15, 0.5706, 0.09563, 0.5706, 0.05437, 0.575, 0.05, 0.575, 0.1, 0.5706, 0.1956, 0.5706, 0.1544, 0.575, 0.15, 0.575, 0.2, 0.5706, 0.05437, 0.5294, 0.05437, 0.525, 0.05, 0.575, 0.05, 0.5294, 0.09563, 0.5706, 0.09563, 0.575, 0.1, 0.525, 0.1, 0.5706, 0.1544, 0.5294, 0.1544, 0.525, 0.15, 0.575, 0.15, 0.5294, 0.1956, 0.5706, 0.1956, 0.575, 0.2, 0.525, 0.2, 0.4706, 0.05437, 0.4294, 0.05437, 0.425, 0.05, 0.475, 0.05, 0.4294, 0.09563, 0.4706, 0.09563, 0.475, 0.1, 0.425, 0.1, 0.4706, 0.1544, 0.4294, 0.1544, 0.425, 0.15, 0.475, 0.15, 0.4294, 0.1956, 0.4706, 0.1956, 0.475, 0.2, 0.425, 0.2, 0.5706, 0.5544, 0.5294, 0.5544, 0.525, 0.55, 0.575, 0.55, 0.5294, 0.5956, 0.5706, 0.5956, 0.575, 0.6, 0.525, 0.6, 0.5206, 0.6044, 0.4794, 0.6044, 0.475, 0.6, 0.525, 0.6, 0.4794, 0.6456, 0.5206, 0.6456, 0.525, 0.65, 0.475, 0.65, 0.4706, 0.6544, 0.4294, 0.6544, 0.425, 0.65, 0.475, 0.65, 0.4294, 0.6956, 0.4706, 0.6956, 0.475, 0.7, 0.425, 0.7, 0.7706, 0.6044, 0.7294, 0.6044, 0.725, 0.6, 0.775, 0.6, 0.7294, 0.6456, 0.7706, 0.6456, 0.775, 0.65, 0.725, 0.65, 0.3206, 0.5544, 0.2794, 0.5544, 0.275, 0.55, 0.325, 0.55, 0.2794, 0.5956, 0.3206, 0.5956, 0.325, 0.6, 0.275, 0.6, 0.3206, 0.6544, 0.2794, 0.6544, 0.275, 0.65, 0.325, 0.65, 0.2794, 0.6956, 0.3206, 0.6956, 0.325, 0.7, 0.275, 0.7, 0.2206, 0.5544, 0.1794, 0.5544, 0.175, 0.55, 0.225, 0.55, 0.1794, 0.5956, 0.2206, 0.5956, 0.225, 0.6, 0.175, 0.6, 0.2206, 0.6544, 0.1794, 0.6544, 0.175, 0.65, 0.225, 0.65, 0.1794, 0.6956, 0.2206, 0.6956, 0.225, 0.7, 0.175, 0.7, 0.2295, 0.5545, 0.2295, 0.5955, 0.225, 0.6, 0.225, 0.55, 0.2295, 0.6545, 0.2295, 0.6955, 0.225, 0.7, 0.225, 0.65, 0.2705, 0.5955, 0.2705, 0.5545, 0.275, 0.55, 0.275, 0.6, 0.2705, 0.6955, 0.2705, 0.6545, 0.275, 0.65, 0.275, 0.7, 0.2705, 0.5545, 0.2295, 0.5545, 0.225, 0.55, 0.275, 0.55, 0.2295, 0.5955, 0.2705, 0.5955, 0.275, 0.6, 0.225, 0.6, 0.2705, 0.6545, 0.2295, 0.6545, 0.225, 0.65, 0.275, 0.65, 0.2295, 0.6955, 0.2705, 0.6955, 0.275, 0.7, 0.225, 0.7, 0.4294, 0.9044, 0.4706, 0.9044, 0.45, 0.925, 0.4706, 0.9044, 0.4706, 0.9456, 0.45, 0.925, 0.4706, 0.9456, 0.4294, 0.9456, 0.45, 0.925, 0.4294, 0.9456, 0.4294, 0.9044, 0.45, 0.925, 0.5706, 0.8044, 0.5706, 0.8456, 0.55, 0.825, 0.5706, 0.8456, 0.5294, 0.8456, 0.55, 0.825, 0.5294, 0.8456, 0.5294, 0.8044, 0.55, 0.825, 0.4706, 0.4044, 0.4706, 0.4456, 0.45, 0.425, 0.4706, 0.4456, 0.4294, 0.4456, 0.45, 0.425, 0.4294, 0.4456, 0.4294, 0.4044, 0.45, 0.425, 0.5706, 0.4044, 0.5706, 0.4456, 0.55, 0.425, 0.5706, 0.4456, 0.5294, 0.4456, 0.55, 0.425, 0.5294, 0.4456, 0.5294, 0.4044, 0.55, 0.425, 0.5206, 0.3544, 0.5206, 0.3956, 0.5, 0.375, 0.5206, 0.3956, 0.4794, 0.3956, 0.5, 0.375, 0.4794, 0.3956, 0.4794, 0.3544, 0.5, 0.375, 0.4706, 0.3044, 0.4706, 0.3456, 0.45, 0.325, 0.4706, 0.3456, 0.4294, 0.3456, 0.45, 0.325, 0.4294, 0.3456, 0.4294, 0.3044, 0.45, 0.325, 0.5706, 0.3044, 0.5706, 0.3456, 0.55, 0.325, 0.5706, 0.3456, 0.5294, 0.3456, 0.55, 0.325, 0.5294, 0.3456, 0.5294, 0.3044, 0.55, 0.325, 0.5706, 0.05437, 0.5706, 0.09563, 0.55, 0.075, 0.5706, 0.09563, 0.5294, 0.09563, 0.55, 0.075, 0.5294, 0.09563, 0.5294, 0.05437, 0.55, 0.075, 0.5706, 0.1544, 0.5706, 0.1956, 0.55, 0.175, 0.5706, 0.1956, 0.5294, 0.1956, 0.55, 0.175, 0.5294, 0.1956, 0.5294, 0.1544, 0.55, 0.175, 0.4706, 0.05437, 0.4706, 0.09563, 0.45, 0.075, 0.4706, 0.09563, 0.4294, 0.09563, 0.45, 0.075, 0.4294, 0.09563, 0.4294, 0.05437, 0.45, 0.075, 0.4706, 0.1544, 0.4706, 0.1956, 0.45, 0.175, 0.4706, 0.1956, 0.4294, 0.1956, 0.45, 0.175, 0.4294, 0.1956, 0.4294, 0.1544, 0.45, 0.175, 0.5706, 0.5544, 0.5706, 0.5956, 0.55, 0.575, 0.5706, 0.5956, 0.5294, 0.5956, 0.55, 0.575, 0.5294, 0.5956, 0.5294, 0.5544, 0.55, 0.575, 0.5206, 0.6044, 0.5206, 0.6456, 0.5, 0.625, 0.5206, 0.6456, 0.4794, 0.6456, 0.5, 0.625, 0.4794, 0.6456, 0.4794, 0.6044, 0.5, 0.625, 0.4706, 0.6544, 0.4706, 0.6956, 0.45, 0.675, 0.4706, 0.6956, 0.4294, 0.6956, 0.45, 0.675, 0.4294, 0.6956, 0.4294, 0.6544, 0.45, 0.675, 0.7706, 0.6044, 0.7706, 0.6456, 0.75, 0.625, 0.7706, 0.6456, 0.7294, 0.6456, 0.75, 0.625, 0.7294, 0.6456, 0.7294, 0.6044, 0.75, 0.625, 0.3206, 0.5544, 0.3206, 0.5956, 0.3, 0.575, 0.3206, 0.5956, 0.2794, 0.5956, 0.3, 0.575, 0.2794, 0.5956, 0.2794, 0.5544, 0.3, 0.575, 0.3206, 0.6544, 0.3206, 0.6956, 0.3, 0.675, 0.3206, 0.6956, 0.2794, 0.6956, 0.3, 0.675, 0.2794, 0.6956, 0.2794, 0.6544, 0.3, 0.675, 0.2705, 0.5545, 0.2705, 0.5955, 0.25, 0.575, 0.2705, 0.5955, 0.2295, 0.5955, 0.25, 0.575, 0.2295, 0.5955, 0.2295, 0.5545, 0.25, 0.575, 0.2705, 0.6545, 0.2705, 0.6955, 0.25, 0.675, 0.2705, 0.6955, 0.2295, 0.6955, 0.25, 0.675, 0.2295, 0.6955, 0.2295, 0.6545, 0.25, 0.675, 0.2206, 0.5544, 0.2206, 0.5956, 0.2, 0.575, 0.2206, 0.5956, 0.1794, 0.5956, 0.2, 0.575, 0.1794, 0.5956, 0.1794, 0.5544, 0.2, 0.575, 0.2206, 0.6544, 0.2206, 0.6956, 0.2, 0.675, 0.2206, 0.6956, 0.1794, 0.6956, 0.2, 0.675, 0.1794, 0.6956, 0.1794, 0.6544, 0.2, 0.675])
me_cube.materials.append(mat_dice)
me_cube.materials.append(mat_hole)
me_cube.use_remesh_preserve_volume = False
me_cube.use_remesh_preserve_attributes = False
me_cube.use_mirror_vertex_groups = False
me_cube.update()

# ---- objects
ob_cube = bpy.data.objects.new('Cube', me_cube)

# ---- transforms, parenting, visibility, modifiers, constraints
ob_cube.location = (0.0, 0.0, 0.0)
ob_cube.lock_rotations_4d = False
ob_cube.empty_display_type = 'ARROWS'
ob_cube.lineart.crease_threshold = 0.0
_m = ob_cube.modifiers.new('Subdivision', 'SUBSURF')
_m.levels = 2

# ---- collection membership
col_collection.objects.link(ob_cube)

# ---- scene / render settings (as saved in the file)
scene.frame_start = 1; scene.frame_end = 250; scene.frame_set(1)
scene.render.engine = 'BLENDER_EEVEE_NEXT'
scene.cycles.use_denoising = False
scene.cycles.samples = 128
scene.cycles.sampling_pattern = 'TABULATED_SOBOL'
scene.cycles.use_adaptive_sampling = False
scene.cycles.use_light_tree = False
scene.view_settings.view_transform = 'Filmic'
bpy.context.view_layer.update()

# ---- added for rendering (the .blend has no active camera and no usable light): camera, sun
cam_auto = bpy.data.cameras.new('AutoCamera')
cam_auto.lens = 50.0
cam_auto.sensor_width = 36.0
cam_auto.clip_end = 1000.0
ob_auto_camera = bpy.data.objects.new('AutoCamera', cam_auto)
scene.collection.objects.link(ob_auto_camera)
ob_auto_camera.location = (3.20507, -3.84609, 2.56406)
ob_auto_camera.rotation_euler = (1.09748, -7.21219e-08, 0.694738)
scene.camera = ob_auto_camera
light_auto_sun = bpy.data.lights.new('AutoSun', 'SUN')
light_auto_sun.energy = 3.0
light_auto_sun.angle = 0.0523599
ob_auto_sun = bpy.data.objects.new('AutoSun', light_auto_sun)
scene.collection.objects.link(ob_auto_sun)
ob_auto_sun.rotation_euler = (0.872665, 0.174533, 0.523599)
bpy.context.view_layer.update()
